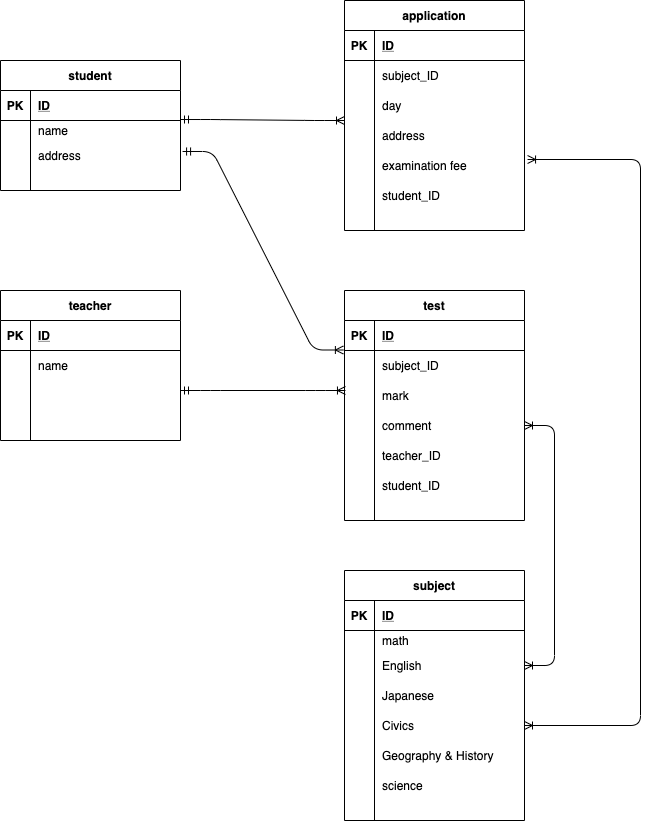

The diagram above was exported from draw.io. Its source (the exported page's mxGraphModel, read from the mxfile embedded in the PNG):
<mxGraphModel dx="482" dy="520" grid="1" gridSize="10" guides="1" tooltips="1" connect="1" arrows="1" fold="1" page="1" pageScale="1" pageWidth="827" pageHeight="1169" math="0" shadow="0">
  <root>
    <mxCell id="0" />
    <mxCell id="1" parent="0" />
    <mxCell id="40" value="" style="edgeStyle=entityRelationEdgeStyle;fontSize=12;html=1;endArrow=ERoneToMany;startArrow=ERmandOne;entryX=-0.007;entryY=0.146;entryDx=0;entryDy=0;entryPerimeter=0;exitX=1.013;exitY=1.033;exitDx=0;exitDy=0;exitPerimeter=0;" parent="1" edge="1">
      <mxGeometry width="100" height="100" relative="1" as="geometry">
        <mxPoint x="252.07999999999993" y="310.99" as="sourcePoint" />
        <mxPoint x="412.88" y="509.5039999999999" as="targetPoint" />
      </mxGeometry>
    </mxCell>
    <mxCell id="42" value="" style="edgeStyle=entityRelationEdgeStyle;fontSize=12;html=1;endArrow=ERoneToMany;startArrow=ERmandOne;exitX=1;exitY=0.5;exitDx=0;exitDy=0;entryX=0.006;entryY=0.25;entryDx=0;entryDy=0;entryPerimeter=0;" edge="1" parent="1">
      <mxGeometry width="100" height="100" relative="1" as="geometry">
        <mxPoint x="250" y="550" as="sourcePoint" />
        <mxPoint x="414.96000000000004" y="550" as="targetPoint" />
      </mxGeometry>
    </mxCell>
    <mxCell id="58" value="" style="edgeStyle=entityRelationEdgeStyle;fontSize=12;html=1;endArrow=ERoneToMany;startArrow=ERmandOne;exitX=1;exitY=-0.033;exitDx=0;exitDy=0;exitPerimeter=0;" edge="1" parent="1">
      <mxGeometry width="100" height="100" relative="1" as="geometry">
        <mxPoint x="250" y="279.01" as="sourcePoint" />
        <mxPoint x="414" y="280" as="targetPoint" />
      </mxGeometry>
    </mxCell>
    <mxCell id="59" value="student" style="shape=table;startSize=30;container=1;collapsible=1;childLayout=tableLayout;fixedRows=1;rowLines=0;fontStyle=1;align=center;resizeLast=1;" vertex="1" parent="1">
      <mxGeometry x="70" y="220" width="180" height="130" as="geometry" />
    </mxCell>
    <mxCell id="60" value="" style="shape=partialRectangle;collapsible=0;dropTarget=0;pointerEvents=0;fillColor=none;top=0;left=0;bottom=1;right=0;points=[[0,0.5],[1,0.5]];portConstraint=eastwest;" vertex="1" parent="59">
      <mxGeometry y="30" width="180" height="30" as="geometry" />
    </mxCell>
    <mxCell id="61" value="PK" style="shape=partialRectangle;connectable=0;fillColor=none;top=0;left=0;bottom=0;right=0;fontStyle=1;overflow=hidden;" vertex="1" parent="60">
      <mxGeometry width="30" height="30" as="geometry" />
    </mxCell>
    <mxCell id="62" value="ID" style="shape=partialRectangle;connectable=0;fillColor=none;top=0;left=0;bottom=0;right=0;align=left;spacingLeft=6;fontStyle=5;overflow=hidden;" vertex="1" parent="60">
      <mxGeometry x="30" width="150" height="30" as="geometry" />
    </mxCell>
    <mxCell id="63" value="" style="shape=partialRectangle;collapsible=0;dropTarget=0;pointerEvents=0;fillColor=none;top=0;left=0;bottom=0;right=0;points=[[0,0.5],[1,0.5]];portConstraint=eastwest;" vertex="1" parent="59">
      <mxGeometry y="60" width="180" height="20" as="geometry" />
    </mxCell>
    <mxCell id="64" value="" style="shape=partialRectangle;connectable=0;fillColor=none;top=0;left=0;bottom=0;right=0;editable=1;overflow=hidden;" vertex="1" parent="63">
      <mxGeometry width="30" height="20" as="geometry" />
    </mxCell>
    <mxCell id="65" value="name" style="shape=partialRectangle;connectable=0;fillColor=none;top=0;left=0;bottom=0;right=0;align=left;spacingLeft=6;overflow=hidden;" vertex="1" parent="63">
      <mxGeometry x="30" width="150" height="20" as="geometry" />
    </mxCell>
    <mxCell id="66" value="" style="shape=partialRectangle;collapsible=0;dropTarget=0;pointerEvents=0;fillColor=none;top=0;left=0;bottom=0;right=0;points=[[0,0.5],[1,0.5]];portConstraint=eastwest;" vertex="1" parent="59">
      <mxGeometry y="80" width="180" height="30" as="geometry" />
    </mxCell>
    <mxCell id="67" value="" style="shape=partialRectangle;connectable=0;fillColor=none;top=0;left=0;bottom=0;right=0;editable=1;overflow=hidden;" vertex="1" parent="66">
      <mxGeometry width="30" height="30" as="geometry" />
    </mxCell>
    <mxCell id="68" value="address" style="shape=partialRectangle;connectable=0;fillColor=none;top=0;left=0;bottom=0;right=0;align=left;spacingLeft=6;overflow=hidden;" vertex="1" parent="66">
      <mxGeometry x="30" width="150" height="30" as="geometry" />
    </mxCell>
    <mxCell id="69" value="" style="shape=partialRectangle;collapsible=0;dropTarget=0;pointerEvents=0;fillColor=none;top=0;left=0;bottom=0;right=0;points=[[0,0.5],[1,0.5]];portConstraint=eastwest;" vertex="1" parent="59">
      <mxGeometry y="110" width="180" height="20" as="geometry" />
    </mxCell>
    <mxCell id="70" value="" style="shape=partialRectangle;connectable=0;fillColor=none;top=0;left=0;bottom=0;right=0;editable=1;overflow=hidden;" vertex="1" parent="69">
      <mxGeometry width="30" height="20" as="geometry" />
    </mxCell>
    <mxCell id="71" value="" style="shape=partialRectangle;connectable=0;fillColor=none;top=0;left=0;bottom=0;right=0;align=left;spacingLeft=6;overflow=hidden;" vertex="1" parent="69">
      <mxGeometry x="30" width="150" height="20" as="geometry" />
    </mxCell>
    <mxCell id="72" value="application" style="shape=table;startSize=30;container=1;collapsible=1;childLayout=tableLayout;fixedRows=1;rowLines=0;fontStyle=1;align=center;resizeLast=1;" vertex="1" parent="1">
      <mxGeometry x="414" y="160" width="180" height="230" as="geometry" />
    </mxCell>
    <mxCell id="73" value="" style="shape=partialRectangle;collapsible=0;dropTarget=0;pointerEvents=0;fillColor=none;top=0;left=0;bottom=1;right=0;points=[[0,0.5],[1,0.5]];portConstraint=eastwest;" vertex="1" parent="72">
      <mxGeometry y="30" width="180" height="30" as="geometry" />
    </mxCell>
    <mxCell id="74" value="PK" style="shape=partialRectangle;connectable=0;fillColor=none;top=0;left=0;bottom=0;right=0;fontStyle=1;overflow=hidden;" vertex="1" parent="73">
      <mxGeometry width="30" height="30" as="geometry" />
    </mxCell>
    <mxCell id="75" value="ID" style="shape=partialRectangle;connectable=0;fillColor=none;top=0;left=0;bottom=0;right=0;align=left;spacingLeft=6;fontStyle=5;overflow=hidden;" vertex="1" parent="73">
      <mxGeometry x="30" width="150" height="30" as="geometry" />
    </mxCell>
    <mxCell id="76" value="" style="shape=partialRectangle;collapsible=0;dropTarget=0;pointerEvents=0;fillColor=none;top=0;left=0;bottom=0;right=0;points=[[0,0.5],[1,0.5]];portConstraint=eastwest;" vertex="1" parent="72">
      <mxGeometry y="60" width="180" height="30" as="geometry" />
    </mxCell>
    <mxCell id="77" value="" style="shape=partialRectangle;connectable=0;fillColor=none;top=0;left=0;bottom=0;right=0;editable=1;overflow=hidden;" vertex="1" parent="76">
      <mxGeometry width="30" height="30" as="geometry" />
    </mxCell>
    <mxCell id="78" value="subject_ID" style="shape=partialRectangle;connectable=0;fillColor=none;top=0;left=0;bottom=0;right=0;align=left;spacingLeft=6;overflow=hidden;" vertex="1" parent="76">
      <mxGeometry x="30" width="150" height="30" as="geometry" />
    </mxCell>
    <mxCell id="79" value="" style="shape=partialRectangle;collapsible=0;dropTarget=0;pointerEvents=0;fillColor=none;top=0;left=0;bottom=0;right=0;points=[[0,0.5],[1,0.5]];portConstraint=eastwest;" vertex="1" parent="72">
      <mxGeometry y="90" width="180" height="30" as="geometry" />
    </mxCell>
    <mxCell id="80" value="" style="shape=partialRectangle;connectable=0;fillColor=none;top=0;left=0;bottom=0;right=0;editable=1;overflow=hidden;" vertex="1" parent="79">
      <mxGeometry width="30" height="30" as="geometry" />
    </mxCell>
    <mxCell id="81" value="day" style="shape=partialRectangle;connectable=0;fillColor=none;top=0;left=0;bottom=0;right=0;align=left;spacingLeft=6;overflow=hidden;" vertex="1" parent="79">
      <mxGeometry x="30" width="150" height="30" as="geometry" />
    </mxCell>
    <mxCell id="82" value="" style="shape=partialRectangle;collapsible=0;dropTarget=0;pointerEvents=0;fillColor=none;top=0;left=0;bottom=0;right=0;points=[[0,0.5],[1,0.5]];portConstraint=eastwest;" vertex="1" parent="72">
      <mxGeometry y="120" width="180" height="30" as="geometry" />
    </mxCell>
    <mxCell id="83" value="" style="shape=partialRectangle;connectable=0;fillColor=none;top=0;left=0;bottom=0;right=0;editable=1;overflow=hidden;" vertex="1" parent="82">
      <mxGeometry width="30" height="30" as="geometry" />
    </mxCell>
    <mxCell id="84" value="address" style="shape=partialRectangle;connectable=0;fillColor=none;top=0;left=0;bottom=0;right=0;align=left;spacingLeft=6;overflow=hidden;" vertex="1" parent="82">
      <mxGeometry x="30" width="150" height="30" as="geometry" />
    </mxCell>
    <mxCell id="93" value="" style="shape=partialRectangle;collapsible=0;dropTarget=0;pointerEvents=0;fillColor=none;top=0;left=0;bottom=0;right=0;points=[[0,0.5],[1,0.5]];portConstraint=eastwest;" vertex="1" parent="72">
      <mxGeometry y="150" width="180" height="30" as="geometry" />
    </mxCell>
    <mxCell id="94" value="" style="shape=partialRectangle;connectable=0;fillColor=none;top=0;left=0;bottom=0;right=0;editable=1;overflow=hidden;" vertex="1" parent="93">
      <mxGeometry width="30" height="30" as="geometry" />
    </mxCell>
    <mxCell id="95" value="examination fee" style="shape=partialRectangle;connectable=0;fillColor=none;top=0;left=0;bottom=0;right=0;align=left;spacingLeft=6;overflow=hidden;" vertex="1" parent="93">
      <mxGeometry x="30" width="150" height="30" as="geometry" />
    </mxCell>
    <mxCell id="97" value="" style="shape=partialRectangle;collapsible=0;dropTarget=0;pointerEvents=0;fillColor=none;top=0;left=0;bottom=0;right=0;points=[[0,0.5],[1,0.5]];portConstraint=eastwest;" vertex="1" parent="72">
      <mxGeometry y="180" width="180" height="30" as="geometry" />
    </mxCell>
    <mxCell id="98" value="" style="shape=partialRectangle;connectable=0;fillColor=none;top=0;left=0;bottom=0;right=0;editable=1;overflow=hidden;" vertex="1" parent="97">
      <mxGeometry width="30" height="30" as="geometry" />
    </mxCell>
    <mxCell id="99" value="student_ID" style="shape=partialRectangle;connectable=0;fillColor=none;top=0;left=0;bottom=0;right=0;align=left;spacingLeft=6;overflow=hidden;" vertex="1" parent="97">
      <mxGeometry x="30" width="150" height="30" as="geometry" />
    </mxCell>
    <mxCell id="100" value="teacher" style="shape=table;startSize=30;container=1;collapsible=1;childLayout=tableLayout;fixedRows=1;rowLines=0;fontStyle=1;align=center;resizeLast=1;" vertex="1" parent="1">
      <mxGeometry x="70" y="450" width="180" height="150" as="geometry" />
    </mxCell>
    <mxCell id="101" value="" style="shape=partialRectangle;collapsible=0;dropTarget=0;pointerEvents=0;fillColor=none;top=0;left=0;bottom=1;right=0;points=[[0,0.5],[1,0.5]];portConstraint=eastwest;" vertex="1" parent="100">
      <mxGeometry y="30" width="180" height="30" as="geometry" />
    </mxCell>
    <mxCell id="102" value="PK" style="shape=partialRectangle;connectable=0;fillColor=none;top=0;left=0;bottom=0;right=0;fontStyle=1;overflow=hidden;" vertex="1" parent="101">
      <mxGeometry width="30" height="30" as="geometry" />
    </mxCell>
    <mxCell id="103" value="ID" style="shape=partialRectangle;connectable=0;fillColor=none;top=0;left=0;bottom=0;right=0;align=left;spacingLeft=6;fontStyle=5;overflow=hidden;" vertex="1" parent="101">
      <mxGeometry x="30" width="150" height="30" as="geometry" />
    </mxCell>
    <mxCell id="104" value="" style="shape=partialRectangle;collapsible=0;dropTarget=0;pointerEvents=0;fillColor=none;top=0;left=0;bottom=0;right=0;points=[[0,0.5],[1,0.5]];portConstraint=eastwest;" vertex="1" parent="100">
      <mxGeometry y="60" width="180" height="30" as="geometry" />
    </mxCell>
    <mxCell id="105" value="" style="shape=partialRectangle;connectable=0;fillColor=none;top=0;left=0;bottom=0;right=0;editable=1;overflow=hidden;" vertex="1" parent="104">
      <mxGeometry width="30" height="30" as="geometry" />
    </mxCell>
    <mxCell id="106" value="name" style="shape=partialRectangle;connectable=0;fillColor=none;top=0;left=0;bottom=0;right=0;align=left;spacingLeft=6;overflow=hidden;" vertex="1" parent="104">
      <mxGeometry x="30" width="150" height="30" as="geometry" />
    </mxCell>
    <mxCell id="107" value="" style="shape=partialRectangle;collapsible=0;dropTarget=0;pointerEvents=0;fillColor=none;top=0;left=0;bottom=0;right=0;points=[[0,0.5],[1,0.5]];portConstraint=eastwest;" vertex="1" parent="100">
      <mxGeometry y="90" width="180" height="30" as="geometry" />
    </mxCell>
    <mxCell id="108" value="" style="shape=partialRectangle;connectable=0;fillColor=none;top=0;left=0;bottom=0;right=0;editable=1;overflow=hidden;" vertex="1" parent="107">
      <mxGeometry width="30" height="30" as="geometry" />
    </mxCell>
    <mxCell id="109" value="" style="shape=partialRectangle;connectable=0;fillColor=none;top=0;left=0;bottom=0;right=0;align=left;spacingLeft=6;overflow=hidden;" vertex="1" parent="107">
      <mxGeometry x="30" width="150" height="30" as="geometry" />
    </mxCell>
    <mxCell id="110" value="" style="shape=partialRectangle;collapsible=0;dropTarget=0;pointerEvents=0;fillColor=none;top=0;left=0;bottom=0;right=0;points=[[0,0.5],[1,0.5]];portConstraint=eastwest;" vertex="1" parent="100">
      <mxGeometry y="120" width="180" height="30" as="geometry" />
    </mxCell>
    <mxCell id="111" value="" style="shape=partialRectangle;connectable=0;fillColor=none;top=0;left=0;bottom=0;right=0;editable=1;overflow=hidden;" vertex="1" parent="110">
      <mxGeometry width="30" height="30" as="geometry" />
    </mxCell>
    <mxCell id="112" value="" style="shape=partialRectangle;connectable=0;fillColor=none;top=0;left=0;bottom=0;right=0;align=left;spacingLeft=6;overflow=hidden;" vertex="1" parent="110">
      <mxGeometry x="30" width="150" height="30" as="geometry" />
    </mxCell>
    <mxCell id="113" value="test" style="shape=table;startSize=30;container=1;collapsible=1;childLayout=tableLayout;fixedRows=1;rowLines=0;fontStyle=1;align=center;resizeLast=1;" vertex="1" parent="1">
      <mxGeometry x="414" y="450" width="180" height="230" as="geometry" />
    </mxCell>
    <mxCell id="114" value="" style="shape=partialRectangle;collapsible=0;dropTarget=0;pointerEvents=0;fillColor=none;top=0;left=0;bottom=1;right=0;points=[[0,0.5],[1,0.5]];portConstraint=eastwest;" vertex="1" parent="113">
      <mxGeometry y="30" width="180" height="30" as="geometry" />
    </mxCell>
    <mxCell id="115" value="PK" style="shape=partialRectangle;connectable=0;fillColor=none;top=0;left=0;bottom=0;right=0;fontStyle=1;overflow=hidden;" vertex="1" parent="114">
      <mxGeometry width="30" height="30" as="geometry" />
    </mxCell>
    <mxCell id="116" value="ID" style="shape=partialRectangle;connectable=0;fillColor=none;top=0;left=0;bottom=0;right=0;align=left;spacingLeft=6;fontStyle=5;overflow=hidden;" vertex="1" parent="114">
      <mxGeometry x="30" width="150" height="30" as="geometry" />
    </mxCell>
    <mxCell id="117" value="" style="shape=partialRectangle;collapsible=0;dropTarget=0;pointerEvents=0;fillColor=none;top=0;left=0;bottom=0;right=0;points=[[0,0.5],[1,0.5]];portConstraint=eastwest;" vertex="1" parent="113">
      <mxGeometry y="60" width="180" height="30" as="geometry" />
    </mxCell>
    <mxCell id="118" value="" style="shape=partialRectangle;connectable=0;fillColor=none;top=0;left=0;bottom=0;right=0;editable=1;overflow=hidden;" vertex="1" parent="117">
      <mxGeometry width="30" height="30" as="geometry" />
    </mxCell>
    <mxCell id="119" value="subject_ID" style="shape=partialRectangle;connectable=0;fillColor=none;top=0;left=0;bottom=0;right=0;align=left;spacingLeft=6;overflow=hidden;" vertex="1" parent="117">
      <mxGeometry x="30" width="150" height="30" as="geometry" />
    </mxCell>
    <mxCell id="120" value="" style="shape=partialRectangle;collapsible=0;dropTarget=0;pointerEvents=0;fillColor=none;top=0;left=0;bottom=0;right=0;points=[[0,0.5],[1,0.5]];portConstraint=eastwest;" vertex="1" parent="113">
      <mxGeometry y="90" width="180" height="30" as="geometry" />
    </mxCell>
    <mxCell id="121" value="" style="shape=partialRectangle;connectable=0;fillColor=none;top=0;left=0;bottom=0;right=0;editable=1;overflow=hidden;" vertex="1" parent="120">
      <mxGeometry width="30" height="30" as="geometry" />
    </mxCell>
    <mxCell id="122" value="mark" style="shape=partialRectangle;connectable=0;fillColor=none;top=0;left=0;bottom=0;right=0;align=left;spacingLeft=6;overflow=hidden;" vertex="1" parent="120">
      <mxGeometry x="30" width="150" height="30" as="geometry" />
    </mxCell>
    <mxCell id="123" value="" style="shape=partialRectangle;collapsible=0;dropTarget=0;pointerEvents=0;fillColor=none;top=0;left=0;bottom=0;right=0;points=[[0,0.5],[1,0.5]];portConstraint=eastwest;" vertex="1" parent="113">
      <mxGeometry y="120" width="180" height="30" as="geometry" />
    </mxCell>
    <mxCell id="124" value="" style="shape=partialRectangle;connectable=0;fillColor=none;top=0;left=0;bottom=0;right=0;editable=1;overflow=hidden;" vertex="1" parent="123">
      <mxGeometry width="30" height="30" as="geometry" />
    </mxCell>
    <mxCell id="125" value="comment" style="shape=partialRectangle;connectable=0;fillColor=none;top=0;left=0;bottom=0;right=0;align=left;spacingLeft=6;overflow=hidden;" vertex="1" parent="123">
      <mxGeometry x="30" width="150" height="30" as="geometry" />
    </mxCell>
    <mxCell id="127" value="" style="shape=partialRectangle;collapsible=0;dropTarget=0;pointerEvents=0;fillColor=none;top=0;left=0;bottom=0;right=0;points=[[0,0.5],[1,0.5]];portConstraint=eastwest;" vertex="1" parent="113">
      <mxGeometry y="150" width="180" height="30" as="geometry" />
    </mxCell>
    <mxCell id="128" value="" style="shape=partialRectangle;connectable=0;fillColor=none;top=0;left=0;bottom=0;right=0;editable=1;overflow=hidden;" vertex="1" parent="127">
      <mxGeometry width="30" height="30" as="geometry" />
    </mxCell>
    <mxCell id="129" value="teacher_ID" style="shape=partialRectangle;connectable=0;fillColor=none;top=0;left=0;bottom=0;right=0;align=left;spacingLeft=6;overflow=hidden;" vertex="1" parent="127">
      <mxGeometry x="30" width="150" height="30" as="geometry" />
    </mxCell>
    <mxCell id="131" value="" style="shape=partialRectangle;collapsible=0;dropTarget=0;pointerEvents=0;fillColor=none;top=0;left=0;bottom=0;right=0;points=[[0,0.5],[1,0.5]];portConstraint=eastwest;" vertex="1" parent="113">
      <mxGeometry y="180" width="180" height="30" as="geometry" />
    </mxCell>
    <mxCell id="132" value="" style="shape=partialRectangle;connectable=0;fillColor=none;top=0;left=0;bottom=0;right=0;editable=1;overflow=hidden;" vertex="1" parent="131">
      <mxGeometry width="30" height="30" as="geometry" />
    </mxCell>
    <mxCell id="133" value="student_ID" style="shape=partialRectangle;connectable=0;fillColor=none;top=0;left=0;bottom=0;right=0;align=left;spacingLeft=6;overflow=hidden;" vertex="1" parent="131">
      <mxGeometry x="30" width="150" height="30" as="geometry" />
    </mxCell>
    <mxCell id="134" value="subject" style="shape=table;startSize=30;container=1;collapsible=1;childLayout=tableLayout;fixedRows=1;rowLines=0;fontStyle=1;align=center;resizeLast=1;" vertex="1" parent="1">
      <mxGeometry x="414" y="730" width="180" height="250" as="geometry" />
    </mxCell>
    <mxCell id="135" value="" style="shape=partialRectangle;collapsible=0;dropTarget=0;pointerEvents=0;fillColor=none;top=0;left=0;bottom=1;right=0;points=[[0,0.5],[1,0.5]];portConstraint=eastwest;" vertex="1" parent="134">
      <mxGeometry y="30" width="180" height="30" as="geometry" />
    </mxCell>
    <mxCell id="136" value="PK" style="shape=partialRectangle;connectable=0;fillColor=none;top=0;left=0;bottom=0;right=0;fontStyle=1;overflow=hidden;" vertex="1" parent="135">
      <mxGeometry width="30" height="30" as="geometry" />
    </mxCell>
    <mxCell id="137" value="ID" style="shape=partialRectangle;connectable=0;fillColor=none;top=0;left=0;bottom=0;right=0;align=left;spacingLeft=6;fontStyle=5;overflow=hidden;" vertex="1" parent="135">
      <mxGeometry x="30" width="150" height="30" as="geometry" />
    </mxCell>
    <mxCell id="138" value="" style="shape=partialRectangle;collapsible=0;dropTarget=0;pointerEvents=0;fillColor=none;top=0;left=0;bottom=0;right=0;points=[[0,0.5],[1,0.5]];portConstraint=eastwest;" vertex="1" parent="134">
      <mxGeometry y="60" width="180" height="20" as="geometry" />
    </mxCell>
    <mxCell id="139" value="" style="shape=partialRectangle;connectable=0;fillColor=none;top=0;left=0;bottom=0;right=0;editable=1;overflow=hidden;" vertex="1" parent="138">
      <mxGeometry width="30" height="20" as="geometry" />
    </mxCell>
    <mxCell id="140" value="math " style="shape=partialRectangle;connectable=0;fillColor=none;top=0;left=0;bottom=0;right=0;align=left;spacingLeft=6;overflow=hidden;" vertex="1" parent="138">
      <mxGeometry x="30" width="150" height="20" as="geometry" />
    </mxCell>
    <mxCell id="141" value="" style="shape=partialRectangle;collapsible=0;dropTarget=0;pointerEvents=0;fillColor=none;top=0;left=0;bottom=0;right=0;points=[[0,0.5],[1,0.5]];portConstraint=eastwest;" vertex="1" parent="134">
      <mxGeometry y="80" width="180" height="30" as="geometry" />
    </mxCell>
    <mxCell id="142" value="" style="shape=partialRectangle;connectable=0;fillColor=none;top=0;left=0;bottom=0;right=0;editable=1;overflow=hidden;" vertex="1" parent="141">
      <mxGeometry width="30" height="30" as="geometry" />
    </mxCell>
    <mxCell id="143" value="English" style="shape=partialRectangle;connectable=0;fillColor=none;top=0;left=0;bottom=0;right=0;align=left;spacingLeft=6;overflow=hidden;" vertex="1" parent="141">
      <mxGeometry x="30" width="150" height="30" as="geometry" />
    </mxCell>
    <mxCell id="144" value="" style="shape=partialRectangle;collapsible=0;dropTarget=0;pointerEvents=0;fillColor=none;top=0;left=0;bottom=0;right=0;points=[[0,0.5],[1,0.5]];portConstraint=eastwest;" vertex="1" parent="134">
      <mxGeometry y="110" width="180" height="30" as="geometry" />
    </mxCell>
    <mxCell id="145" value="" style="shape=partialRectangle;connectable=0;fillColor=none;top=0;left=0;bottom=0;right=0;editable=1;overflow=hidden;" vertex="1" parent="144">
      <mxGeometry width="30" height="30" as="geometry" />
    </mxCell>
    <mxCell id="146" value="Japanese" style="shape=partialRectangle;connectable=0;fillColor=none;top=0;left=0;bottom=0;right=0;align=left;spacingLeft=6;overflow=hidden;" vertex="1" parent="144">
      <mxGeometry x="30" width="150" height="30" as="geometry" />
    </mxCell>
    <mxCell id="152" value="" style="shape=partialRectangle;collapsible=0;dropTarget=0;pointerEvents=0;fillColor=none;top=0;left=0;bottom=0;right=0;points=[[0,0.5],[1,0.5]];portConstraint=eastwest;" vertex="1" parent="134">
      <mxGeometry y="140" width="180" height="30" as="geometry" />
    </mxCell>
    <mxCell id="153" value="" style="shape=partialRectangle;connectable=0;fillColor=none;top=0;left=0;bottom=0;right=0;editable=1;overflow=hidden;" vertex="1" parent="152">
      <mxGeometry width="30" height="30" as="geometry" />
    </mxCell>
    <mxCell id="154" value="Civics " style="shape=partialRectangle;connectable=0;fillColor=none;top=0;left=0;bottom=0;right=0;align=left;spacingLeft=6;overflow=hidden;" vertex="1" parent="152">
      <mxGeometry x="30" width="150" height="30" as="geometry" />
    </mxCell>
    <mxCell id="148" value="" style="shape=partialRectangle;collapsible=0;dropTarget=0;pointerEvents=0;fillColor=none;top=0;left=0;bottom=0;right=0;points=[[0,0.5],[1,0.5]];portConstraint=eastwest;" vertex="1" parent="134">
      <mxGeometry y="170" width="180" height="30" as="geometry" />
    </mxCell>
    <mxCell id="149" value="" style="shape=partialRectangle;connectable=0;fillColor=none;top=0;left=0;bottom=0;right=0;editable=1;overflow=hidden;" vertex="1" parent="148">
      <mxGeometry width="30" height="30" as="geometry" />
    </mxCell>
    <mxCell id="150" value="Geography &amp; History " style="shape=partialRectangle;connectable=0;fillColor=none;top=0;left=0;bottom=0;right=0;align=left;spacingLeft=6;overflow=hidden;" vertex="1" parent="148">
      <mxGeometry x="30" width="150" height="30" as="geometry" />
    </mxCell>
    <mxCell id="156" value="" style="shape=partialRectangle;collapsible=0;dropTarget=0;pointerEvents=0;fillColor=none;top=0;left=0;bottom=0;right=0;points=[[0,0.5],[1,0.5]];portConstraint=eastwest;" vertex="1" parent="134">
      <mxGeometry y="200" width="180" height="30" as="geometry" />
    </mxCell>
    <mxCell id="157" value="" style="shape=partialRectangle;connectable=0;fillColor=none;top=0;left=0;bottom=0;right=0;editable=1;overflow=hidden;" vertex="1" parent="156">
      <mxGeometry width="30" height="30" as="geometry" />
    </mxCell>
    <mxCell id="158" value="science" style="shape=partialRectangle;connectable=0;fillColor=none;top=0;left=0;bottom=0;right=0;align=left;spacingLeft=6;overflow=hidden;" vertex="1" parent="156">
      <mxGeometry x="30" width="150" height="30" as="geometry" />
    </mxCell>
    <mxCell id="159" value="" style="edgeStyle=entityRelationEdgeStyle;fontSize=12;html=1;endArrow=ERoneToMany;startArrow=ERoneToMany;exitX=1;exitY=0.5;exitDx=0;exitDy=0;entryX=1;entryY=0.5;entryDx=0;entryDy=0;" edge="1" parent="1" source="141" target="123">
      <mxGeometry width="100" height="100" relative="1" as="geometry">
        <mxPoint x="600" y="690" as="sourcePoint" />
        <mxPoint x="700" y="590" as="targetPoint" />
      </mxGeometry>
    </mxCell>
    <mxCell id="162" value="" style="edgeStyle=elbowEdgeStyle;fontSize=12;html=1;endArrow=ERoneToMany;startArrow=ERoneToMany;startSize=6;sourcePerimeterSpacing=0;jumpStyle=arc;jumpSize=6;sketch=0;shadow=0;entryX=1;entryY=0.5;entryDx=0;entryDy=0;exitX=1.017;exitY=0.3;exitDx=0;exitDy=0;exitPerimeter=0;" edge="1" parent="1" source="93" target="152">
      <mxGeometry width="100" height="100" relative="1" as="geometry">
        <mxPoint x="660" y="330" as="sourcePoint" />
        <mxPoint x="720" y="940" as="targetPoint" />
        <Array as="points">
          <mxPoint x="710" y="610" />
        </Array>
      </mxGeometry>
    </mxCell>
  </root>
</mxGraphModel>